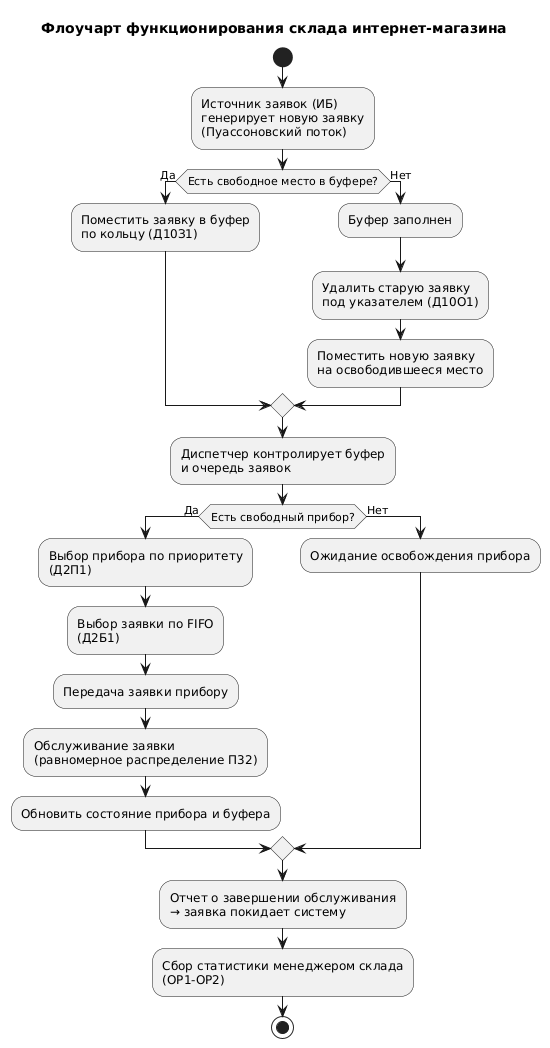

The diagram above was rendered by PlantUML. Its source (embedded in the PNG):
@startuml
title Флоучарт функционирования склада интернет-магазина

start
:Источник заявок (ИБ)\nгенерирует новую заявку\n(Пуассоновский поток);

if (Есть свободное место в буфере?) then (Да)
    :Поместить заявку в буфер\nпо кольцу (Д10З1);
else (Нет)
    :Буфер заполнен;
    :Удалить старую заявку\nпод указателем (Д10О1);
    :Поместить новую заявку\nна освободившееся место;
endif

:Диспетчер контролирует буфер\nи очередь заявок;

if (Есть свободный прибор?) then (Да)
    :Выбор прибора по приоритету\n(Д2П1);
    :Выбор заявки по FIFO\n(Д2Б1);
    :Передача заявки прибору;
    :Обслуживание заявки\n(равномерное распределение П32);
    :Обновить состояние прибора и буфера;
else (Нет)
    :Ожидание освобождения прибора;
endif

:Отчет о завершении обслуживания\n→ заявка покидает систему;

:Сбор статистики менеджером склада\n(ОР1-ОР2);

stop
@enduml